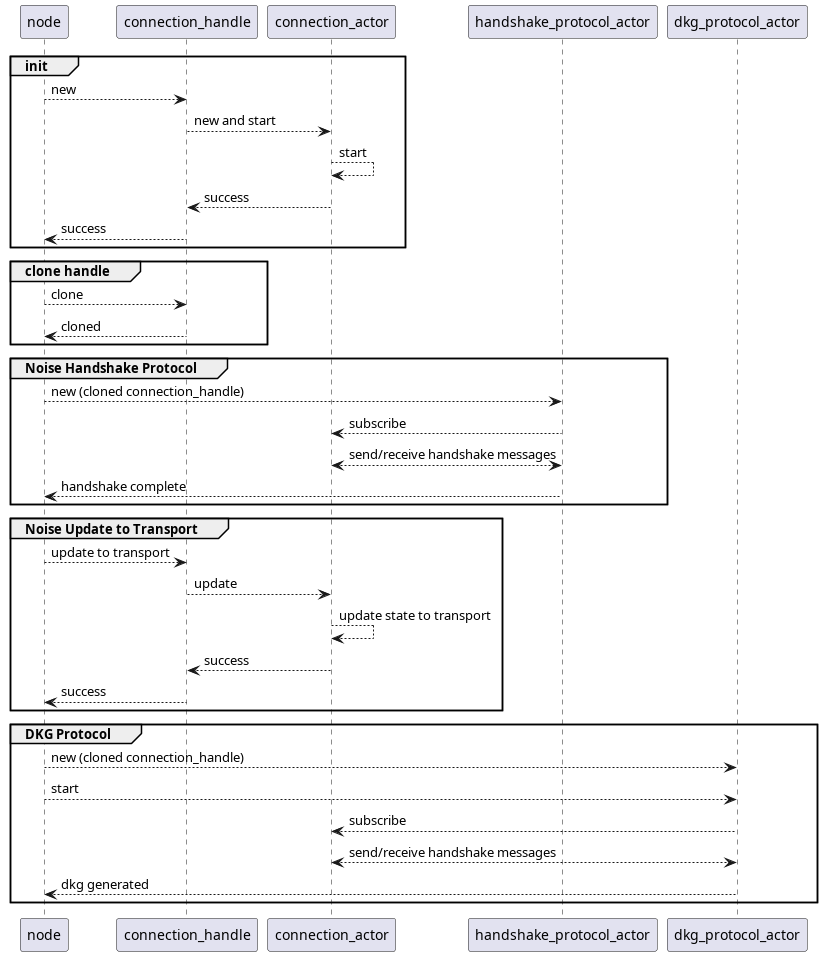

The diagram above was rendered by PlantUML. Its source (embedded in the PNG):
@startuml
group init
node --> connection_handle: new
connection_handle --> connection_actor: new and start
connection_actor --> connection_actor: start
connection_actor --> connection_handle: success
  connection_handle --> node: success
end
group clone handle
node --> connection_handle: clone
connection_handle --> node: cloned
end
group Noise Handshake Protocol
node --> handshake_protocol_actor: new (cloned connection_handle)
handshake_protocol_actor --> connection_actor: subscribe
handshake_protocol_actor <--> connection_actor: send/receive handshake messages
handshake_protocol_actor --> node: handshake complete
end
group Noise Update to Transport
node --> connection_handle: update to transport
connection_handle --> connection_actor: update
connection_actor --> connection_actor: update state to transport
connection_actor --> connection_handle: success
connection_handle --> node: success
end
group DKG Protocol
node --> dkg_protocol_actor: new (cloned connection_handle)
node --> dkg_protocol_actor: start
dkg_protocol_actor --> connection_actor: subscribe
dkg_protocol_actor <--> connection_actor: send/receive handshake messages
dkg_protocol_actor --> node: dkg generated
end
@enduml